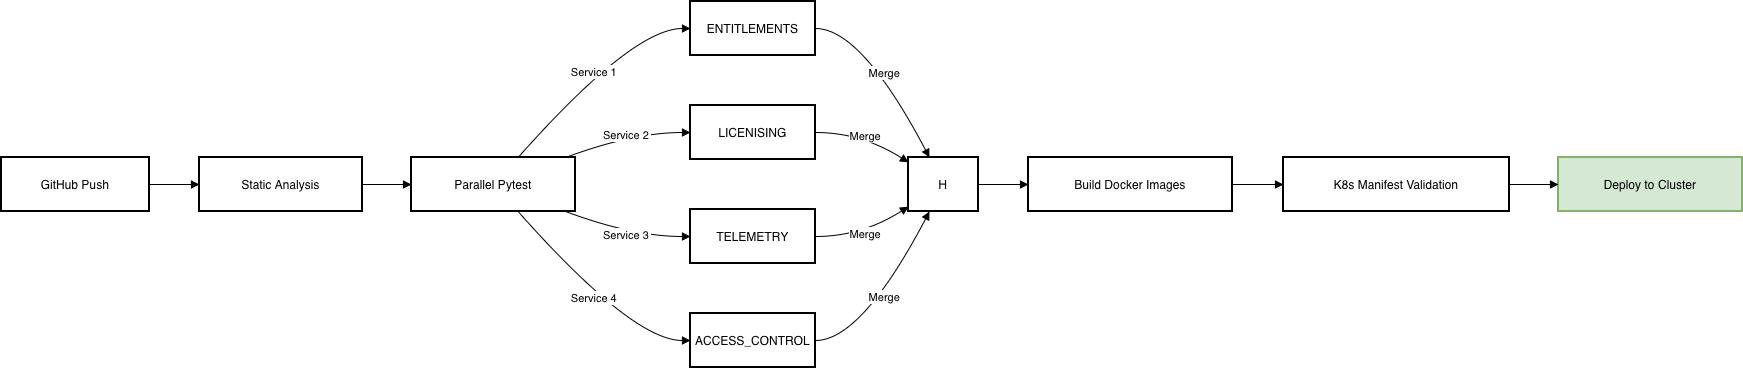

The diagram above was exported from draw.io. Its source (the exported page's mxGraphModel, read from the mxfile embedded in the PNG):
<mxGraphModel dx="976" dy="665" grid="1" gridSize="10" guides="1" tooltips="1" connect="1" arrows="1" fold="1" page="1" pageScale="1" pageWidth="850" pageHeight="1100" math="0" shadow="0">
  <root>
    <mxCell id="0" />
    <mxCell id="1" parent="0" />
    <mxCell id="2" parent="1" style="whiteSpace=wrap;strokeWidth=2;" value="GitHub Push" vertex="1">
      <mxGeometry height="54" width="148" x="8" y="164" as="geometry" />
    </mxCell>
    <mxCell id="3" parent="1" style="whiteSpace=wrap;strokeWidth=2;" value="Static Analysis" vertex="1">
      <mxGeometry height="54" width="163" x="206" y="164" as="geometry" />
    </mxCell>
    <mxCell id="4" parent="1" style="whiteSpace=wrap;strokeWidth=2;" value="Parallel Pytest" vertex="1">
      <mxGeometry height="54" width="164" x="418" y="164" as="geometry" />
    </mxCell>
    <mxCell id="5" parent="1" style="whiteSpace=wrap;strokeWidth=2;" value="ENTITLEMENTS" vertex="1">
      <mxGeometry height="54" width="125" x="697" y="8" as="geometry" />
    </mxCell>
    <mxCell id="6" parent="1" style="whiteSpace=wrap;strokeWidth=2;" value="LICENISING" vertex="1">
      <mxGeometry height="54" width="125" x="697" y="112" as="geometry" />
    </mxCell>
    <mxCell id="7" parent="1" style="whiteSpace=wrap;strokeWidth=2;" value="TELEMETRY" vertex="1">
      <mxGeometry height="54" width="125" x="697" y="216" as="geometry" />
    </mxCell>
    <mxCell id="8" parent="1" style="whiteSpace=wrap;strokeWidth=2;" value="ACCESS_CONTROL" vertex="1">
      <mxGeometry height="54" width="125" x="697" y="320" as="geometry" />
    </mxCell>
    <mxCell id="9" parent="1" style="whiteSpace=wrap;strokeWidth=2;" value="H" vertex="1">
      <mxGeometry height="54" width="70" x="915" y="164" as="geometry" />
    </mxCell>
    <mxCell id="10" parent="1" style="whiteSpace=wrap;strokeWidth=2;" value="Build Docker Images" vertex="1">
      <mxGeometry height="54" width="204" x="1035" y="164" as="geometry" />
    </mxCell>
    <mxCell id="11" parent="1" style="whiteSpace=wrap;strokeWidth=2;" value="K8s Manifest Validation" vertex="1">
      <mxGeometry height="54" width="226" x="1290" y="164" as="geometry" />
    </mxCell>
    <mxCell id="12" parent="1" style="whiteSpace=wrap;strokeWidth=2;fillColor=#d5e8d4;strokeColor=#82b366;" value="Deploy to Cluster" vertex="1">
      <mxGeometry height="54" width="184" x="1565" y="164" as="geometry" />
    </mxCell>
    <mxCell id="13" edge="1" parent="1" source="2" style="curved=1;startArrow=none;endArrow=block;exitX=1;exitY=0.5;entryX=0;entryY=0.5;" target="3" value="">
      <mxGeometry relative="1" as="geometry">
        <Array as="points" />
      </mxGeometry>
    </mxCell>
    <mxCell id="14" edge="1" parent="1" source="3" style="curved=1;startArrow=none;endArrow=block;exitX=1;exitY=0.5;entryX=0;entryY=0.5;" target="4" value="">
      <mxGeometry relative="1" as="geometry">
        <Array as="points" />
      </mxGeometry>
    </mxCell>
    <mxCell id="15" edge="1" parent="1" source="4" style="curved=1;startArrow=none;endArrow=block;exitX=0.65;exitY=0;entryX=0;entryY=0.5;" target="5" value="Service 1">
      <mxGeometry relative="1" as="geometry">
        <Array as="points">
          <mxPoint x="639" y="35" />
        </Array>
      </mxGeometry>
    </mxCell>
    <mxCell id="16" edge="1" parent="1" source="4" style="curved=1;startArrow=none;endArrow=block;exitX=0.94;exitY=0;entryX=0;entryY=0.5;" target="6" value="Service 2">
      <mxGeometry relative="1" as="geometry">
        <Array as="points">
          <mxPoint x="639" y="139" />
        </Array>
      </mxGeometry>
    </mxCell>
    <mxCell id="17" edge="1" parent="1" source="4" style="curved=1;startArrow=none;endArrow=block;exitX=0.94;exitY=1;entryX=0;entryY=0.5;" target="7" value="Service 3">
      <mxGeometry relative="1" as="geometry">
        <Array as="points">
          <mxPoint x="639" y="243" />
        </Array>
      </mxGeometry>
    </mxCell>
    <mxCell id="18" edge="1" parent="1" source="4" style="curved=1;startArrow=none;endArrow=block;exitX=0.65;exitY=1;entryX=0;entryY=0.5;" target="8" value="Service 4">
      <mxGeometry relative="1" as="geometry">
        <Array as="points">
          <mxPoint x="639" y="347" />
        </Array>
      </mxGeometry>
    </mxCell>
    <mxCell id="19" edge="1" parent="1" source="5" style="curved=1;startArrow=none;endArrow=block;exitX=1;exitY=0.5;entryX=0.3;entryY=0;" target="9" value="Merge">
      <mxGeometry relative="1" as="geometry">
        <Array as="points">
          <mxPoint x="868" y="35" />
        </Array>
      </mxGeometry>
    </mxCell>
    <mxCell id="20" edge="1" parent="1" source="6" style="curved=1;startArrow=none;endArrow=block;exitX=1;exitY=0.5;entryX=0;entryY=0.09;" target="9" value="Merge">
      <mxGeometry relative="1" as="geometry">
        <Array as="points">
          <mxPoint x="868" y="139" />
        </Array>
      </mxGeometry>
    </mxCell>
    <mxCell id="21" edge="1" parent="1" source="7" style="curved=1;startArrow=none;endArrow=block;exitX=1;exitY=0.5;entryX=0;entryY=0.91;" target="9" value="Merge">
      <mxGeometry relative="1" as="geometry">
        <Array as="points">
          <mxPoint x="868" y="243" />
        </Array>
      </mxGeometry>
    </mxCell>
    <mxCell id="22" edge="1" parent="1" source="8" style="curved=1;startArrow=none;endArrow=block;exitX=1;exitY=0.5;entryX=0.3;entryY=1;" target="9" value="Merge">
      <mxGeometry relative="1" as="geometry">
        <Array as="points">
          <mxPoint x="868" y="347" />
        </Array>
      </mxGeometry>
    </mxCell>
    <mxCell id="23" edge="1" parent="1" source="9" style="curved=1;startArrow=none;endArrow=block;exitX=1;exitY=0.5;entryX=0;entryY=0.5;" target="10" value="">
      <mxGeometry relative="1" as="geometry">
        <Array as="points" />
      </mxGeometry>
    </mxCell>
    <mxCell id="24" edge="1" parent="1" source="10" style="curved=1;startArrow=none;endArrow=block;exitX=1;exitY=0.5;entryX=0;entryY=0.5;" target="11" value="">
      <mxGeometry relative="1" as="geometry">
        <Array as="points" />
      </mxGeometry>
    </mxCell>
    <mxCell id="25" edge="1" parent="1" source="11" style="curved=1;startArrow=none;endArrow=block;exitX=1;exitY=0.5;entryX=0;entryY=0.5;" target="12" value="">
      <mxGeometry relative="1" as="geometry">
        <Array as="points" />
      </mxGeometry>
    </mxCell>
  </root>
</mxGraphModel>